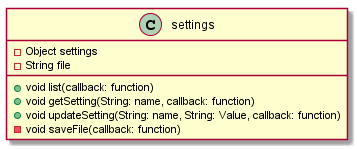

The diagram above was rendered by PlantUML. Its source (embedded in the PNG):
@startuml
class settings {
  - Object settings
  - String file
  + {method} void list(callback: function)
  + {method} void getSetting(String: name, callback: function)
  + {method} void updateSetting(String: name, String: Value, callback: function)
  - {method} void saveFile(callback: function)
}
@enduml